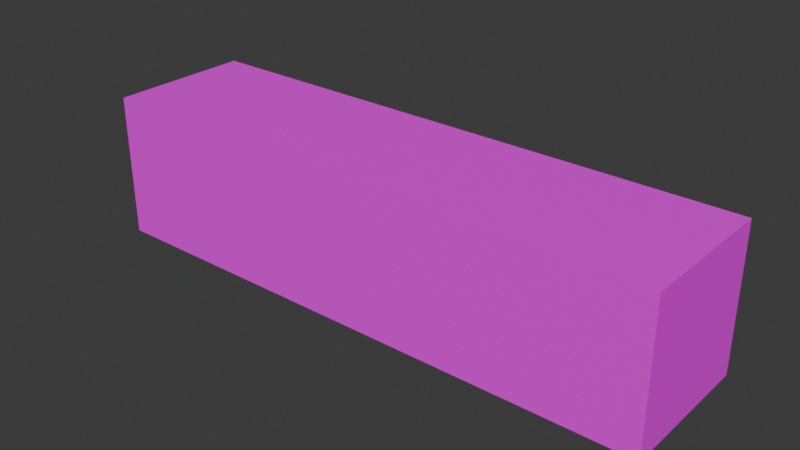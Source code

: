 # Source: Puente.blend  (saved by Blender 4.2.66; exported with 4.5.12 LTS)
import bpy
from mathutils import Matrix  # noqa: F401  (used for matrix-valued properties, if any)

bpy.ops.wm.read_factory_settings(use_empty=True)
scene = bpy.context.scene
scene.name = 'Scene'

# ---- collections
col_collection = bpy.data.collections.new('Collection'); scene.collection.children.link(col_collection)

# ---- images (referenced by path relative to the original .blend; pixels are not part of the script)
import os
ASSET_DIR = os.environ.get("B2B_ASSET_DIR", "")  # directory of the original .blend (textures are referenced by path, not embedded)
HERE = os.path.dirname(os.path.abspath(__file__))  # packed textures are extracted next to this script under _unpacked/

def load_image(name, relpath, width, height, colorspace="sRGB"):
    """Load a texture the original file referenced (path relative to the .blend, or extracted next to this script)."""
    p = next((c for c in (os.path.join(HERE, relpath), os.path.join(ASSET_DIR, relpath)) if relpath and os.path.exists(c)), "")
    if p:
        img = bpy.data.images.load(p, check_existing=True)
        img.name = name
    else:  # same state as the original file: an image datablock whose file is absent (Cycles renders it pink)
        img = bpy.data.images.new(name, width, height)
        img.source = "FILE"
        img.filepath = "//" + (relpath or name)
    img.colorspace_settings.name = colorspace
    return img
img_t_puente_jpg = load_image('T_Puente.jpg', 'T_Puente.jpg', 1024, 1024, 'sRGB')

# ---- materials (node trees are filled in below, after node groups)
mat_materialpuente = bpy.data.materials.new('materialPuente')
mat_materialpuente.alpha_threshold = 0.0
mat_materialpuente.roughness = 0.5
mat_materialpuente.line_color = (0.0, 0.0, 0.0, 1.0)

# ---- material node trees
mat_materialpuente.use_nodes = True; mat_materialpuente.node_tree.nodes.clear()
_N = mat_materialpuente.node_tree.nodes; _L = mat_materialpuente.node_tree.links
n0 = _N.new('ShaderNodeOutputMaterial'); n0.name = 'Material Output'; n0.location = (300, 300)
n1 = _N.new('ShaderNodeBsdfPrincipled'); n1.name = 'Principled BSDF'; n1.location = (10, 300)
n1.inputs[3].default_value = 1.45
n2 = _N.new('ShaderNodeTexImage'); n2.name = 'Image Texture'; n2.location = (-309, 267)
n2.image = img_t_puente_jpg
_L.new(n1.outputs[0], n0.inputs[0])
_L.new(n2.outputs[0], n1.inputs[0])
n0.is_active_output = True

# ---- world
world_world = bpy.data.worlds.new('World'); scene.world = world_world
world_world.use_nodes = True; world_world.node_tree.nodes.clear()
_N = world_world.node_tree.nodes; _L = world_world.node_tree.links
n0 = _N.new('ShaderNodeOutputWorld'); n0.name = 'World Output'; n0.location = (300, 300)
n1 = _N.new('ShaderNodeBackground'); n1.name = 'Background'; n1.location = (10, 300)
n1.inputs[0].default_value = (0.05088, 0.05088, 0.05088, 1.0)
_L.new(n1.outputs[0], n0.inputs[0])
n0.is_active_output = True
world_world.color = (0.05088, 0.05088, 0.05088)
world_world.sun_shadow_jitter_overblur = 0.0

# ---- meshes
me_cube = bpy.data.meshes.new('Cube')
me_cube.from_pydata([(4.0, 1.0, 1.0), (4.0, 1.0, -1.0), (4.0, -1.0, 1.0), (4.0, -1.0, -1.0), (-4.0, 1.0, 1.0), (-4.0, 1.0, -1.0), (-4.0, -1.0, 1.0), (-4.0, -1.0, -1.0), (-4.0, 0.7, -1.0), (4.0, 0.7, 1.0), (-4.0, 0.7, 1.0), (4.0, 0.7, -1.0), (-4.0, -0.15, -1.0), (4.0, -0.15, 1.0), (-4.0, -0.15, 1.0), (4.0, -0.15, -1.0)], [], [(13, 14, 6, 2), (3, 2, 6, 7), (8, 10, 4, 5), (12, 15, 3, 7), (15, 13, 2, 3), (5, 4, 0, 1), (1, 0, 9, 11), (5, 1, 11, 8), (12, 14, 10, 8), (0, 4, 10, 9), (7, 6, 14, 12), (11, 9, 13, 15), (8, 11, 15, 12), (9, 10, 14, 13)])
_uv = me_cube.uv_layers.new(name='UVMap')
_uv.uv.foreach_set('vector', [0.5753, 1.001, 0.5753, -0.002127, 1.002, -0.002127, 1.002, 1.002, 1.002, 1.002, 1.002, 1.002, 1.002, -0.002127, 1.002, -0.002127, 0.1487, -0.0006574, 0.1489, 0.9992, -0.001569, 0.9992, -0.001569, 0.0008127, 0.5753, -0.0006574, 0.5753, 1.002, 1.002, 1.002, 1.002, -0.002127, 0.5752, 0.0008127, 0.5753, 1.001, 1.002, 0.9992, 1.002, 0.0008127, 0.02038, 0.829, 0.1202, 0.829, 0.1202, 0.9288, 0.02038, 0.9288, -0.001569, 0.0008127, -0.001569, 0.9992, 0.1487, 1.001, 0.1489, 0.0008127, 0.07202, 0.943, 0.07202, 0.7445, 0.1018, 0.7445, 0.1018, 0.943, 0.575, 0.9992, 0.575, -0.0006574, 1.001, -0.0006574, 1.002, 0.9992, 0.07199, 0.7445, 0.07199, 0.943, 0.0422, 0.943, 0.0422, 0.7445, 0.1487, 0.9977, 0.1487, -0.0006574, 0.575, -0.0006574, 0.575, 0.9992, 0.1489, 0.0008127, 0.1487, 1.001, 0.5753, 1.001, 0.5752, 0.0008127, 0.1487, -0.0006574, 0.1485, 1.002, 0.5753, 1.002, 0.5753, -0.0006574, 0.1487, 1.001, 0.1485, -0.002127, 0.5753, -0.002127, 0.5753, 1.001])
me_cube.materials.append(mat_materialpuente)
me_cube.use_mirror_vertex_groups = False
me_cube.update()

# ---- objects
ob_cube = bpy.data.objects.new('Cube', me_cube)

# ---- transforms, parenting, visibility, modifiers, constraints
ob_cube.location = (0.0, 0.0, 0.0)
ob_cube.lock_rotations_4d = False
ob_cube.empty_display_type = 'ARROWS'
ob_cube.lineart.crease_threshold = 0.0

# ---- collection membership
col_collection.objects.link(ob_cube)

# ---- scene / render settings (as saved in the file)
scene.frame_start = 1; scene.frame_end = 250; scene.frame_set(1)
scene.render.engine = 'BLENDER_EEVEE_NEXT'
bpy.context.view_layer.update()

# ---- added for rendering (the .blend has no active camera and no usable light): camera, sun
cam_auto = bpy.data.cameras.new('AutoCamera')
cam_auto.lens = 50.0
cam_auto.sensor_width = 36.0
cam_auto.clip_end = 1000.0
ob_auto_camera = bpy.data.objects.new('AutoCamera', cam_auto)
scene.collection.objects.link(ob_auto_camera)
ob_auto_camera.location = (7.85079, -9.42095, 6.28063)
ob_auto_camera.rotation_euler = (1.09748, -7.21219e-08, 0.694738)
scene.camera = ob_auto_camera
light_auto_sun = bpy.data.lights.new('AutoSun', 'SUN')
light_auto_sun.energy = 3.0
light_auto_sun.angle = 0.0523599
ob_auto_sun = bpy.data.objects.new('AutoSun', light_auto_sun)
scene.collection.objects.link(ob_auto_sun)
ob_auto_sun.rotation_euler = (0.872665, 0.174533, 0.523599)
bpy.context.view_layer.update()
